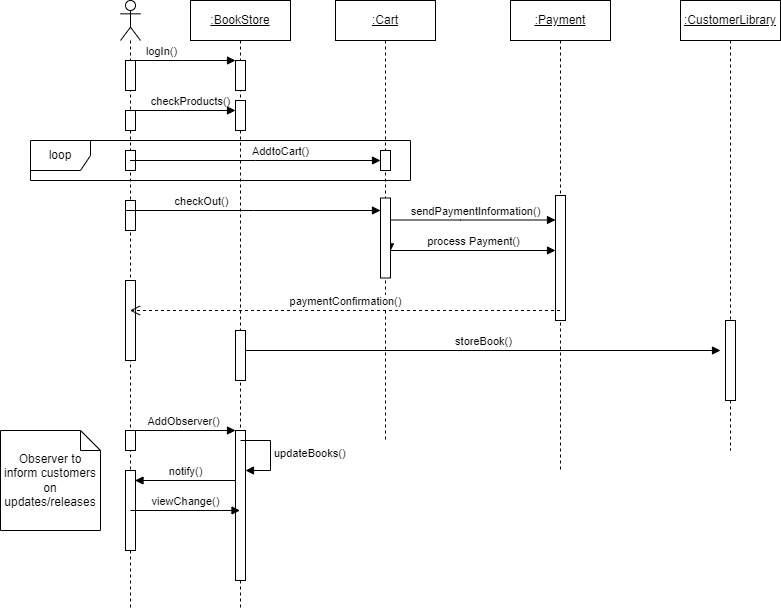

The diagram above was exported from draw.io. Its source (the exported page's mxGraphModel, read from the mxfile embedded in the PNG):
<mxGraphModel dx="1730" dy="476" grid="1" gridSize="10" guides="1" tooltips="1" connect="1" arrows="1" fold="1" page="1" pageScale="1" pageWidth="850" pageHeight="1100" math="0" shadow="0">
  <root>
    <mxCell id="0" />
    <mxCell id="1" parent="0" />
    <mxCell id="ZFc9SNvx3nLqx0V8u1el-4" style="edgeStyle=orthogonalEdgeStyle;rounded=0;orthogonalLoop=1;jettySize=auto;html=1;exitX=0.5;exitY=1;exitDx=0;exitDy=0;" parent="1" edge="1">
      <mxGeometry relative="1" as="geometry">
        <mxPoint x="480" y="140" as="sourcePoint" />
        <mxPoint x="480" y="140" as="targetPoint" />
      </mxGeometry>
    </mxCell>
    <mxCell id="ZFc9SNvx3nLqx0V8u1el-7" value="" style="shape=umlLifeline;perimeter=lifelinePerimeter;whiteSpace=wrap;html=1;container=1;dropTarget=0;collapsible=0;recursiveResize=0;outlineConnect=0;portConstraint=eastwest;newEdgeStyle={&quot;edgeStyle&quot;:&quot;elbowEdgeStyle&quot;,&quot;elbow&quot;:&quot;vertical&quot;,&quot;curved&quot;:0,&quot;rounded&quot;:0};participant=umlActor;" parent="1" vertex="1">
      <mxGeometry x="110" y="80" width="20" height="610" as="geometry" />
    </mxCell>
    <mxCell id="ZFc9SNvx3nLqx0V8u1el-14" value="" style="html=1;points=[];perimeter=orthogonalPerimeter;outlineConnect=0;targetShapes=umlLifeline;portConstraint=eastwest;newEdgeStyle={&quot;edgeStyle&quot;:&quot;elbowEdgeStyle&quot;,&quot;elbow&quot;:&quot;vertical&quot;,&quot;curved&quot;:0,&quot;rounded&quot;:0};" parent="ZFc9SNvx3nLqx0V8u1el-7" vertex="1">
      <mxGeometry x="5" y="60" width="10" height="30" as="geometry" />
    </mxCell>
    <mxCell id="ZFc9SNvx3nLqx0V8u1el-17" value="" style="html=1;points=[];perimeter=orthogonalPerimeter;outlineConnect=0;targetShapes=umlLifeline;portConstraint=eastwest;newEdgeStyle={&quot;edgeStyle&quot;:&quot;elbowEdgeStyle&quot;,&quot;elbow&quot;:&quot;vertical&quot;,&quot;curved&quot;:0,&quot;rounded&quot;:0};" parent="ZFc9SNvx3nLqx0V8u1el-7" vertex="1">
      <mxGeometry x="5" y="110" width="10" height="20" as="geometry" />
    </mxCell>
    <mxCell id="ZFc9SNvx3nLqx0V8u1el-23" value="" style="html=1;points=[];perimeter=orthogonalPerimeter;outlineConnect=0;targetShapes=umlLifeline;portConstraint=eastwest;newEdgeStyle={&quot;edgeStyle&quot;:&quot;elbowEdgeStyle&quot;,&quot;elbow&quot;:&quot;vertical&quot;,&quot;curved&quot;:0,&quot;rounded&quot;:0};" parent="ZFc9SNvx3nLqx0V8u1el-7" vertex="1">
      <mxGeometry x="5" y="150" width="10" height="20" as="geometry" />
    </mxCell>
    <mxCell id="ZFc9SNvx3nLqx0V8u1el-28" value="" style="html=1;points=[];perimeter=orthogonalPerimeter;outlineConnect=0;targetShapes=umlLifeline;portConstraint=eastwest;newEdgeStyle={&quot;edgeStyle&quot;:&quot;elbowEdgeStyle&quot;,&quot;elbow&quot;:&quot;vertical&quot;,&quot;curved&quot;:0,&quot;rounded&quot;:0};" parent="ZFc9SNvx3nLqx0V8u1el-7" vertex="1">
      <mxGeometry x="5" y="200" width="10" height="30" as="geometry" />
    </mxCell>
    <mxCell id="ZFc9SNvx3nLqx0V8u1el-31" value="" style="html=1;points=[];perimeter=orthogonalPerimeter;outlineConnect=0;targetShapes=umlLifeline;portConstraint=eastwest;newEdgeStyle={&quot;edgeStyle&quot;:&quot;elbowEdgeStyle&quot;,&quot;elbow&quot;:&quot;vertical&quot;,&quot;curved&quot;:0,&quot;rounded&quot;:0};" parent="ZFc9SNvx3nLqx0V8u1el-7" vertex="1">
      <mxGeometry x="5" y="280" width="10" height="80" as="geometry" />
    </mxCell>
    <mxCell id="f-rXA3IX49hb4_lbSpe7-9" value="" style="html=1;points=[[0,0,0,0,5],[0,1,0,0,-5],[1,0,0,0,5],[1,1,0,0,-5]];perimeter=orthogonalPerimeter;outlineConnect=0;targetShapes=umlLifeline;portConstraint=eastwest;newEdgeStyle={&quot;curved&quot;:0,&quot;rounded&quot;:0};" vertex="1" parent="ZFc9SNvx3nLqx0V8u1el-7">
      <mxGeometry x="5" y="430" width="10" height="20" as="geometry" />
    </mxCell>
    <mxCell id="f-rXA3IX49hb4_lbSpe7-22" value="" style="html=1;points=[[0,0,0,0,5],[0,1,0,0,-5],[1,0,0,0,5],[1,1,0,0,-5]];perimeter=orthogonalPerimeter;outlineConnect=0;targetShapes=umlLifeline;portConstraint=eastwest;newEdgeStyle={&quot;curved&quot;:0,&quot;rounded&quot;:0};" vertex="1" parent="ZFc9SNvx3nLqx0V8u1el-7">
      <mxGeometry x="5" y="470" width="10" height="80" as="geometry" />
    </mxCell>
    <mxCell id="ZFc9SNvx3nLqx0V8u1el-8" value=":BookStore" style="shape=umlLifeline;perimeter=lifelinePerimeter;whiteSpace=wrap;html=1;container=1;dropTarget=0;collapsible=0;recursiveResize=0;outlineConnect=0;portConstraint=eastwest;newEdgeStyle={&quot;edgeStyle&quot;:&quot;elbowEdgeStyle&quot;,&quot;elbow&quot;:&quot;vertical&quot;,&quot;curved&quot;:0,&quot;rounded&quot;:0};fontStyle=4" parent="1" vertex="1">
      <mxGeometry x="180" y="80" width="100" height="610" as="geometry" />
    </mxCell>
    <mxCell id="ZFc9SNvx3nLqx0V8u1el-34" value="" style="html=1;points=[];perimeter=orthogonalPerimeter;outlineConnect=0;targetShapes=umlLifeline;portConstraint=eastwest;newEdgeStyle={&quot;edgeStyle&quot;:&quot;elbowEdgeStyle&quot;,&quot;elbow&quot;:&quot;vertical&quot;,&quot;curved&quot;:0,&quot;rounded&quot;:0};" parent="ZFc9SNvx3nLqx0V8u1el-8" vertex="1">
      <mxGeometry x="45" y="330" width="10" height="50" as="geometry" />
    </mxCell>
    <mxCell id="f-rXA3IX49hb4_lbSpe7-8" value="" style="html=1;points=[[0,0,0,0,5],[0,1,0,0,-5],[1,0,0,0,5],[1,1,0,0,-5]];perimeter=orthogonalPerimeter;outlineConnect=0;targetShapes=umlLifeline;portConstraint=eastwest;newEdgeStyle={&quot;curved&quot;:0,&quot;rounded&quot;:0};" vertex="1" parent="ZFc9SNvx3nLqx0V8u1el-8">
      <mxGeometry x="45" y="430" width="10" height="150" as="geometry" />
    </mxCell>
    <mxCell id="f-rXA3IX49hb4_lbSpe7-12" value="updateBooks()" style="html=1;align=left;spacingLeft=2;endArrow=block;rounded=0;edgeStyle=orthogonalEdgeStyle;curved=0;rounded=0;" edge="1" parent="ZFc9SNvx3nLqx0V8u1el-8">
      <mxGeometry relative="1" as="geometry">
        <mxPoint x="50" y="440" as="sourcePoint" />
        <Array as="points">
          <mxPoint x="80" y="440" />
          <mxPoint x="80" y="470" />
        </Array>
        <mxPoint x="55" y="470" as="targetPoint" />
      </mxGeometry>
    </mxCell>
    <mxCell id="ZFc9SNvx3nLqx0V8u1el-9" value=":CustomerLibrary" style="shape=umlLifeline;perimeter=lifelinePerimeter;whiteSpace=wrap;html=1;container=1;dropTarget=0;collapsible=0;recursiveResize=0;outlineConnect=0;portConstraint=eastwest;newEdgeStyle={&quot;edgeStyle&quot;:&quot;elbowEdgeStyle&quot;,&quot;elbow&quot;:&quot;vertical&quot;,&quot;curved&quot;:0,&quot;rounded&quot;:0};fontStyle=4" parent="1" vertex="1">
      <mxGeometry x="670" y="80" width="100" height="450" as="geometry" />
    </mxCell>
    <mxCell id="ZFc9SNvx3nLqx0V8u1el-39" value="" style="html=1;points=[];perimeter=orthogonalPerimeter;outlineConnect=0;targetShapes=umlLifeline;portConstraint=eastwest;newEdgeStyle={&quot;edgeStyle&quot;:&quot;elbowEdgeStyle&quot;,&quot;elbow&quot;:&quot;vertical&quot;,&quot;curved&quot;:0,&quot;rounded&quot;:0};" parent="ZFc9SNvx3nLqx0V8u1el-9" vertex="1">
      <mxGeometry x="45" y="320" width="10" height="80" as="geometry" />
    </mxCell>
    <mxCell id="ZFc9SNvx3nLqx0V8u1el-10" value=":Payment" style="shape=umlLifeline;perimeter=lifelinePerimeter;whiteSpace=wrap;html=1;container=1;dropTarget=0;collapsible=0;recursiveResize=0;outlineConnect=0;portConstraint=eastwest;newEdgeStyle={&quot;edgeStyle&quot;:&quot;elbowEdgeStyle&quot;,&quot;elbow&quot;:&quot;vertical&quot;,&quot;curved&quot;:0,&quot;rounded&quot;:0};fontStyle=4" parent="1" vertex="1">
      <mxGeometry x="500" y="80" width="100" height="470" as="geometry" />
    </mxCell>
    <mxCell id="ZFc9SNvx3nLqx0V8u1el-30" value="" style="html=1;points=[];perimeter=orthogonalPerimeter;outlineConnect=0;targetShapes=umlLifeline;portConstraint=eastwest;newEdgeStyle={&quot;edgeStyle&quot;:&quot;elbowEdgeStyle&quot;,&quot;elbow&quot;:&quot;vertical&quot;,&quot;curved&quot;:0,&quot;rounded&quot;:0};" parent="ZFc9SNvx3nLqx0V8u1el-10" vertex="1">
      <mxGeometry x="45" y="195" width="10" height="125" as="geometry" />
    </mxCell>
    <mxCell id="ZFc9SNvx3nLqx0V8u1el-11" value=":Cart" style="shape=umlLifeline;perimeter=lifelinePerimeter;whiteSpace=wrap;html=1;container=1;dropTarget=0;collapsible=0;recursiveResize=0;outlineConnect=0;portConstraint=eastwest;newEdgeStyle={&quot;edgeStyle&quot;:&quot;elbowEdgeStyle&quot;,&quot;elbow&quot;:&quot;vertical&quot;,&quot;curved&quot;:0,&quot;rounded&quot;:0};fontStyle=4" parent="1" vertex="1">
      <mxGeometry x="325" y="80" width="100" height="440" as="geometry" />
    </mxCell>
    <mxCell id="ZFc9SNvx3nLqx0V8u1el-22" value="" style="html=1;points=[];perimeter=orthogonalPerimeter;outlineConnect=0;targetShapes=umlLifeline;portConstraint=eastwest;newEdgeStyle={&quot;edgeStyle&quot;:&quot;elbowEdgeStyle&quot;,&quot;elbow&quot;:&quot;vertical&quot;,&quot;curved&quot;:0,&quot;rounded&quot;:0};" parent="ZFc9SNvx3nLqx0V8u1el-11" vertex="1">
      <mxGeometry x="45" y="150" width="10" height="20" as="geometry" />
    </mxCell>
    <mxCell id="ZFc9SNvx3nLqx0V8u1el-15" value="logIn()" style="html=1;verticalAlign=bottom;endArrow=block;edgeStyle=elbowEdgeStyle;elbow=vertical;curved=0;rounded=0;" parent="1" source="ZFc9SNvx3nLqx0V8u1el-12" edge="1">
      <mxGeometry x="1" y="82" width="80" relative="1" as="geometry">
        <mxPoint x="119.5" y="160" as="sourcePoint" />
        <mxPoint x="229.5" y="160" as="targetPoint" />
        <mxPoint x="-79" y="-20" as="offset" />
      </mxGeometry>
    </mxCell>
    <mxCell id="ZFc9SNvx3nLqx0V8u1el-20" value="" style="html=1;verticalAlign=bottom;endArrow=block;edgeStyle=elbowEdgeStyle;elbow=vertical;curved=0;rounded=0;" parent="1" edge="1">
      <mxGeometry width="80" relative="1" as="geometry">
        <mxPoint x="119.5" y="140" as="sourcePoint" />
        <mxPoint x="225" y="140" as="targetPoint" />
      </mxGeometry>
    </mxCell>
    <mxCell id="ZFc9SNvx3nLqx0V8u1el-12" value="" style="html=1;points=[];perimeter=orthogonalPerimeter;outlineConnect=0;targetShapes=umlLifeline;portConstraint=eastwest;newEdgeStyle={&quot;edgeStyle&quot;:&quot;elbowEdgeStyle&quot;,&quot;elbow&quot;:&quot;vertical&quot;,&quot;curved&quot;:0,&quot;rounded&quot;:0};" parent="1" vertex="1">
      <mxGeometry x="225" y="140" width="10" height="30" as="geometry" />
    </mxCell>
    <mxCell id="ZFc9SNvx3nLqx0V8u1el-21" value="checkProducts()" style="html=1;verticalAlign=bottom;endArrow=block;edgeStyle=elbowEdgeStyle;elbow=vertical;curved=0;rounded=0;" parent="1" target="ZFc9SNvx3nLqx0V8u1el-8" edge="1" source="ZFc9SNvx3nLqx0V8u1el-16">
      <mxGeometry x="1" y="-50" width="80" relative="1" as="geometry">
        <mxPoint x="120" y="190" as="sourcePoint" />
        <mxPoint x="200" y="190" as="targetPoint" />
        <mxPoint x="-49" y="45" as="offset" />
      </mxGeometry>
    </mxCell>
    <mxCell id="ZFc9SNvx3nLqx0V8u1el-24" value="AddtoCart()" style="html=1;verticalAlign=bottom;endArrow=block;edgeStyle=elbowEdgeStyle;elbow=vertical;curved=0;rounded=0;" parent="1" edge="1">
      <mxGeometry x="0.2008" y="1" width="80" relative="1" as="geometry">
        <mxPoint x="119.5" y="240" as="sourcePoint" />
        <mxPoint x="370" y="240" as="targetPoint" />
        <mxPoint y="1" as="offset" />
      </mxGeometry>
    </mxCell>
    <mxCell id="ZFc9SNvx3nLqx0V8u1el-29" value="checkOut()" style="html=1;verticalAlign=bottom;endArrow=block;edgeStyle=elbowEdgeStyle;elbow=vertical;curved=0;rounded=0;" parent="1" edge="1">
      <mxGeometry x="-0.4145" width="80" relative="1" as="geometry">
        <mxPoint x="115.5" y="290" as="sourcePoint" />
        <mxPoint x="370" y="290" as="targetPoint" />
        <mxPoint as="offset" />
      </mxGeometry>
    </mxCell>
    <mxCell id="ZFc9SNvx3nLqx0V8u1el-35" value="" style="html=1;verticalAlign=bottom;endArrow=block;edgeStyle=elbowEdgeStyle;elbow=vertical;curved=0;rounded=0;" parent="1" edge="1">
      <mxGeometry x="-0.0986" width="80" relative="1" as="geometry">
        <mxPoint x="380" y="299.5" as="sourcePoint" />
        <mxPoint x="545" y="299.5" as="targetPoint" />
        <Array as="points">
          <mxPoint x="450" y="299.5" />
        </Array>
        <mxPoint as="offset" />
      </mxGeometry>
    </mxCell>
    <mxCell id="f-rXA3IX49hb4_lbSpe7-3" value="sendPaymentInformation()" style="edgeLabel;html=1;align=center;verticalAlign=middle;resizable=0;points=[];" vertex="1" connectable="0" parent="ZFc9SNvx3nLqx0V8u1el-35">
      <mxGeometry x="0.0182" y="5" relative="1" as="geometry">
        <mxPoint y="-4" as="offset" />
      </mxGeometry>
    </mxCell>
    <mxCell id="ZFc9SNvx3nLqx0V8u1el-36" value="process Payment()" style="html=1;verticalAlign=bottom;endArrow=block;edgeStyle=elbowEdgeStyle;elbow=vertical;curved=0;rounded=0;" parent="1" edge="1" source="ZFc9SNvx3nLqx0V8u1el-25">
      <mxGeometry width="80" relative="1" as="geometry">
        <mxPoint x="379.5" y="330" as="sourcePoint" />
        <mxPoint x="545" y="330" as="targetPoint" />
      </mxGeometry>
    </mxCell>
    <mxCell id="ZFc9SNvx3nLqx0V8u1el-37" value="paymentConfirmation()" style="html=1;verticalAlign=bottom;endArrow=open;dashed=1;endSize=8;edgeStyle=elbowEdgeStyle;elbow=vertical;curved=0;rounded=0;" parent="1" target="ZFc9SNvx3nLqx0V8u1el-7" edge="1" source="ZFc9SNvx3nLqx0V8u1el-10">
      <mxGeometry relative="1" as="geometry">
        <mxPoint x="545" y="330" as="sourcePoint" />
        <mxPoint x="465" y="330" as="targetPoint" />
        <Array as="points">
          <mxPoint x="290" y="390" />
          <mxPoint x="460" y="370" />
        </Array>
      </mxGeometry>
    </mxCell>
    <mxCell id="ZFc9SNvx3nLqx0V8u1el-38" value="storeBook()" style="html=1;verticalAlign=bottom;endArrow=block;edgeStyle=elbowEdgeStyle;elbow=vertical;curved=0;rounded=0;" parent="1" edge="1">
      <mxGeometry width="80" relative="1" as="geometry">
        <mxPoint x="235" y="430" as="sourcePoint" />
        <mxPoint x="710" y="430" as="targetPoint" />
      </mxGeometry>
    </mxCell>
    <mxCell id="f-rXA3IX49hb4_lbSpe7-1" value="loop" style="shape=umlFrame;whiteSpace=wrap;html=1;pointerEvents=0;" vertex="1" parent="1">
      <mxGeometry x="20" y="220" width="380" height="40" as="geometry" />
    </mxCell>
    <mxCell id="f-rXA3IX49hb4_lbSpe7-4" value="" style="html=1;verticalAlign=bottom;endArrow=block;edgeStyle=elbowEdgeStyle;elbow=vertical;curved=0;rounded=0;" edge="1" parent="1" target="ZFc9SNvx3nLqx0V8u1el-16">
      <mxGeometry width="80" relative="1" as="geometry">
        <mxPoint x="120" y="190" as="sourcePoint" />
        <mxPoint x="230" y="190" as="targetPoint" />
      </mxGeometry>
    </mxCell>
    <mxCell id="ZFc9SNvx3nLqx0V8u1el-16" value="" style="html=1;points=[];perimeter=orthogonalPerimeter;outlineConnect=0;targetShapes=umlLifeline;portConstraint=eastwest;newEdgeStyle={&quot;edgeStyle&quot;:&quot;elbowEdgeStyle&quot;,&quot;elbow&quot;:&quot;vertical&quot;,&quot;curved&quot;:0,&quot;rounded&quot;:0};" parent="1" vertex="1">
      <mxGeometry x="225" y="180" width="10" height="30" as="geometry" />
    </mxCell>
    <mxCell id="f-rXA3IX49hb4_lbSpe7-5" value="" style="html=1;verticalAlign=bottom;endArrow=block;edgeStyle=elbowEdgeStyle;elbow=vertical;curved=0;rounded=0;" edge="1" parent="1" target="ZFc9SNvx3nLqx0V8u1el-25">
      <mxGeometry width="80" relative="1" as="geometry">
        <mxPoint x="379.5" y="330" as="sourcePoint" />
        <mxPoint x="545" y="330" as="targetPoint" />
      </mxGeometry>
    </mxCell>
    <mxCell id="ZFc9SNvx3nLqx0V8u1el-25" value="" style="html=1;points=[];perimeter=orthogonalPerimeter;outlineConnect=0;targetShapes=umlLifeline;portConstraint=eastwest;newEdgeStyle={&quot;edgeStyle&quot;:&quot;elbowEdgeStyle&quot;,&quot;elbow&quot;:&quot;vertical&quot;,&quot;curved&quot;:0,&quot;rounded&quot;:0};" parent="1" vertex="1">
      <mxGeometry x="370" y="277.5" width="10" height="80" as="geometry" />
    </mxCell>
    <mxCell id="f-rXA3IX49hb4_lbSpe7-10" value="AddObserver()" style="html=1;verticalAlign=bottom;endArrow=block;curved=0;rounded=0;" edge="1" parent="1" source="ZFc9SNvx3nLqx0V8u1el-7" target="f-rXA3IX49hb4_lbSpe7-8">
      <mxGeometry width="80" relative="1" as="geometry">
        <mxPoint x="130" y="520" as="sourcePoint" />
        <mxPoint x="210" y="520" as="targetPoint" />
      </mxGeometry>
    </mxCell>
    <mxCell id="f-rXA3IX49hb4_lbSpe7-13" value="notify()" style="html=1;verticalAlign=bottom;endArrow=block;curved=0;rounded=0;" edge="1" parent="1">
      <mxGeometry width="80" relative="1" as="geometry">
        <mxPoint x="225" y="560" as="sourcePoint" />
        <mxPoint x="124.5" y="560" as="targetPoint" />
      </mxGeometry>
    </mxCell>
    <mxCell id="f-rXA3IX49hb4_lbSpe7-14" value="viewChange()" style="html=1;verticalAlign=bottom;endArrow=block;curved=0;rounded=0;exitX=0.5;exitY=0.5;exitDx=0;exitDy=0;exitPerimeter=0;" edge="1" parent="1" source="f-rXA3IX49hb4_lbSpe7-22" target="ZFc9SNvx3nLqx0V8u1el-8">
      <mxGeometry width="80" relative="1" as="geometry">
        <mxPoint x="130" y="590" as="sourcePoint" />
        <mxPoint x="200" y="590" as="targetPoint" />
      </mxGeometry>
    </mxCell>
    <mxCell id="f-rXA3IX49hb4_lbSpe7-23" value="Observer to inform customers on updates/releases" style="shape=note;size=20;whiteSpace=wrap;html=1;" vertex="1" parent="1">
      <mxGeometry x="-10" y="510" width="100" height="100" as="geometry" />
    </mxCell>
  </root>
</mxGraphModel>